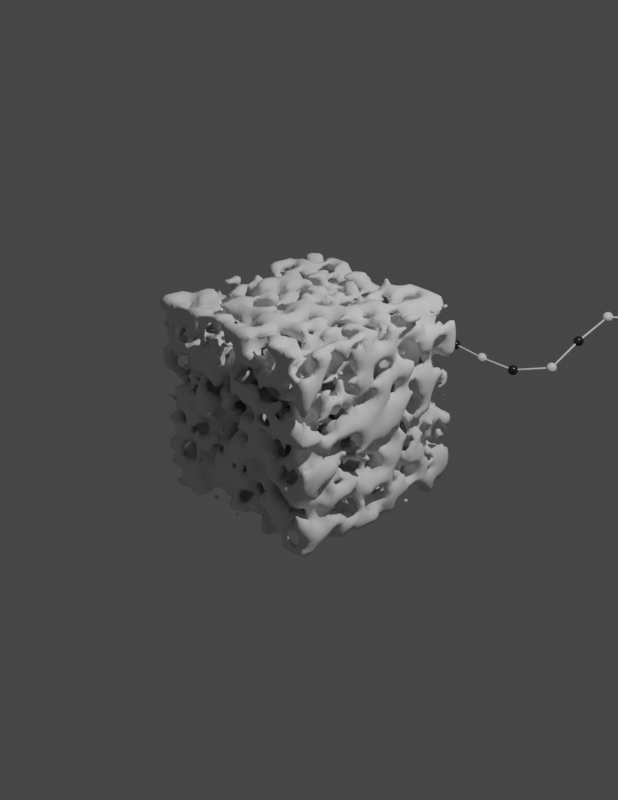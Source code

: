 # Source: CGFigures_-_Basic_Figure_Building_Tools.blend  (saved by Blender 5.3.31; exported with 4.5.12 LTS)
import bpy
from mathutils import Matrix  # noqa: F401  (used for matrix-valued properties, if any)

bpy.ops.wm.read_factory_settings(use_empty=True)
scene = bpy.context.scene
scene.name = 'Scene'

# ---- collections
col_collection = bpy.data.collections.new('Collection'); scene.collection.children.link(col_collection)
col_polymer_related = bpy.data.collections.new('Polymer Related'); scene.collection.children.link(col_polymer_related)
col_porous_separator = bpy.data.collections.new('Porous Separator'); scene.collection.children.link(col_porous_separator)

# ---- materials (node trees are filled in below, after node groups)
mat_backbone = bpy.data.materials.new('Backbone')
mat_backbone.use_backface_culling_lightprobe_volume = False
mat_beads = bpy.data.materials.new('Beads')
mat_beads.use_backface_culling_lightprobe_volume = False

# ---- node groups
ng_polymer_beads_on_a_string = bpy.data.node_groups.new('Polymer Beads on a String', 'GeometryNodeTree')
_s = ng_polymer_beads_on_a_string.interface.new_socket(name='Geometry', in_out='OUTPUT', socket_type='NodeSocketGeometry')
_s = ng_polymer_beads_on_a_string.interface.new_socket(name='Geometry', in_out='INPUT', socket_type='NodeSocketGeometry')
_s = ng_polymer_beads_on_a_string.interface.new_socket(name='Backbone Radius', in_out='INPUT', socket_type='NodeSocketFloat')
_s.subtype = 'DISTANCE'
_s.default_value = 0.01
_s.min_value = 0.0
_s = ng_polymer_beads_on_a_string.interface.new_socket(name='Repeat Units', in_out='INPUT', socket_type='NodeSocketFloat')
_s.subtype = 'DISTANCE'
_s.default_value = 0.15
_s.min_value = 0.05
_s.description = 'Lower values increase number of beads'
_s = ng_polymer_beads_on_a_string.interface.new_socket(name='Bead Radius', in_out='INPUT', socket_type='NodeSocketFloat')
_s.subtype = 'DISTANCE'
_s.default_value = 0.05
_s.min_value = 0.0
_s = ng_polymer_beads_on_a_string.interface.new_socket(name='Use Pattern?', in_out='INPUT', socket_type='NodeSocketBool')
_s = ng_polymer_beads_on_a_string.interface.new_socket(name='Alt/Random', in_out='INPUT', socket_type='NodeSocketBool')
_s = ng_polymer_beads_on_a_string.interface.new_socket(name='Random Seed', in_out='INPUT', socket_type='NodeSocketInt')
_s.default_value = 1
_s.min_value = -10000
_s.max_value = 10000
_s = ng_polymer_beads_on_a_string.interface.new_socket(name='Backbone Material', in_out='INPUT', socket_type='NodeSocketMaterial')
ng_polymer_beads_on_a_string.is_modifier = True
_N = ng_polymer_beads_on_a_string.nodes; _L = ng_polymer_beads_on_a_string.links
n0 = _N.new('NodeFrame'); n0.name = 'Frame.001'; n0.location = (-326, 121)
n0.label = 'Create Backbone'
n0.width = 557
n1 = _N.new('NodeFrame'); n1.name = 'Frame'; n1.location = (-396, -203)
n1.label = 'Generate Beads'
n1.width = 788
n2 = _N.new('GeometryNodeJoinGeometry'); n2.name = 'Join Geometry'; n2.location = (421, 81)
n3 = _N.new('GeometryNodeSetShadeSmooth'); n3.name = 'Set Shade Smooth'; n3.location = (580, 81)
n4 = _N.new('NodeGroupOutput'); n4.name = 'Group Output'; n4.location = (743, 81)
n5 = _N.new('GeometryNodeResampleCurve'); n5.name = 'Resample Curve'; n5.location = (-541, 81)
n5.keep_last_segment = False
n6 = _N.new('GeometryNodeSetMaterial'); n6.name = 'Set Material.001'; n6.location = (387, -40)
n7 = _N.new('NodeGroupInput'); n7.name = 'Group Input.003'; n7.location = (222, -173)
n8 = _N.new('GeometryNodeCurveToMesh'); n8.name = 'Curve to Mesh'; n8.location = (224, -40)
n8.inputs[3].default_value = True
n9 = _N.new('GeometryNodeCurvePrimitiveCircle'); n9.name = 'Curve Circle'; n9.location = (30, -177)
n10 = _N.new('NodeReroute'); n10.name = 'Reroute'; n10.location = (-358, 46)
n10.width = 16
n10.socket_idname = 'NodeSocketGeometry'
n11 = _N.new('NodeReroute'); n11.name = 'Reroute.004'; n11.location = (-358, 23)
n11.width = 16
n11.socket_idname = 'NodeSocketGeometry'
n12 = _N.new('NodeReroute'); n12.name = 'Reroute.001'; n12.location = (186, -98)
n12.width = 16
n12.socket_idname = 'NodeSocketGeometry'
n13 = _N.new('GeometryNodeMeshUVSphere'); n13.name = 'UV Sphere'; n13.location = (294, -146)
n14 = _N.new('ShaderNodeMath'); n14.name = 'Math.001'; n14.location = (456, -239)
n14.operation = 'MULTIPLY'
n15 = _N.new('GeometryNodeSwitch'); n15.name = 'Switch'; n15.location = (456, -397)
n15.input_type = 'INT'
n16 = _N.new('GeometryNodeInputIndex'); n16.name = 'Index'; n16.location = (140, -398)
n17 = _N.new('GeometryNodeInstanceOnPoints'); n17.name = 'Instance on Points'; n17.location = (294, -40)
n18 = _N.new('GeometryNodeStoreNamedAttribute'); n18.name = 'Store Named Attribute'; n18.location = (456, -40)
n18.data_type = 'INT'
n18.domain = 'INSTANCE'
n18.inputs[2].default_value = 'pattern'
n19 = _N.new('GeometryNodeSetMaterial'); n19.name = 'Set Material'; n19.location = (618, -40)
n19.inputs[2].default_value = mat_beads
n20 = _N.new('NodeGroupInput'); n20.name = 'Group Input.001'; n20.location = (296, -292)
n21 = _N.new('ShaderNodeMath'); n21.name = 'Math'; n21.location = (297, -397)
n21.operation = 'MODULO'
n21.inputs[1].default_value = 2.0
n22 = _N.new('NodeGroupInput'); n22.name = 'Group Input.002'; n22.location = (137, -542)
n23 = _N.new('FunctionNodeRandomValue'); n23.name = 'Random Value'; n23.location = (297, -540)
n23.data_type = 'INT'
n23.inputs[5].default_value = 1
n24 = _N.new('NodeReroute'); n24.name = 'Reroute.002'; n24.location = (38, -99)
n24.width = 16
n24.socket_idname = 'NodeSocketGeometry'
n25 = _N.new('NodeReroute'); n25.name = 'Reroute.003'; n25.location = (252, -99)
n25.width = 16
n25.socket_idname = 'NodeSocketGeometry'
n26 = _N.new('NodeGroupInput'); n26.name = 'Group Input'; n26.location = (-705, 81)
n27 = _N.new('GeometryNodeInputNamedAttribute'); n27.name = 'Named Attribute'; n27.location = (199, -40)
n27.inputs[0].default_value = 'radius'
n28 = _N.new('GeometryNodeSwitch'); n28.name = 'Switch.001'; n28.location = (199, -40)
n28.input_type = 'FLOAT'
n28.inputs[1].default_value = 1.0
n6.parent = n0
n7.parent = n0
n8.parent = n0
n9.parent = n0
n12.parent = n0
n13.parent = n1
n14.parent = n1
n15.parent = n1
n16.parent = n1
n17.parent = n1
n18.parent = n1
n19.parent = n1
n20.parent = n1
n21.parent = n1
n22.parent = n1
n23.parent = n1
n24.parent = n1
n25.parent = n1
n27.parent = n0
n28.parent = n0
_L.new(n26.outputs[0], n5.inputs[0])
_L.new(n12.outputs[0], n8.inputs[0])
_L.new(n9.outputs[0], n8.inputs[1])
_L.new(n19.outputs[0], n2.inputs[0])
_L.new(n6.outputs[0], n2.inputs[0])
_L.new(n13.outputs[0], n17.inputs[2])
_L.new(n3.outputs[0], n4.inputs[0])
_L.new(n17.outputs[0], n18.inputs[0])
_L.new(n18.outputs[0], n19.inputs[0])
_L.new(n25.outputs[0], n17.inputs[0])
_L.new(n16.outputs[0], n21.inputs[0])
_L.new(n21.outputs[0], n15.inputs[1])
_L.new(n23.outputs[2], n15.inputs[2])
_L.new(n26.outputs[1], n9.inputs[4])
_L.new(n26.outputs[2], n5.inputs[3])
_L.new(n15.outputs[0], n14.inputs[0])
_L.new(n14.outputs[0], n18.inputs[3])
_L.new(n8.outputs[0], n6.inputs[0])
_L.new(n2.outputs[0], n3.inputs[0])
_L.new(n20.outputs[4], n14.inputs[1])
_L.new(n20.outputs[5], n15.inputs[0])
_L.new(n22.outputs[6], n23.inputs[8])
_L.new(n7.outputs[7], n6.inputs[2])
_L.new(n20.outputs[3], n13.inputs[2])
_L.new(n5.outputs[0], n10.inputs[0])
_L.new(n11.outputs[0], n24.inputs[0])
_L.new(n24.outputs[0], n25.inputs[0])
_L.new(n10.outputs[0], n11.inputs[0])
_L.new(n11.outputs[0], n12.inputs[0])
_L.new(n27.outputs[1], n28.inputs[0])
_L.new(n27.outputs[0], n28.inputs[2])
_L.new(n28.outputs[0], n8.inputs[2])
n4.is_active_output = True
ng_porous_separator = bpy.data.node_groups.new('Porous Separator', 'GeometryNodeTree')
_s = ng_porous_separator.interface.new_socket(name='Geometry', in_out='OUTPUT', socket_type='NodeSocketGeometry')
_s = ng_porous_separator.interface.new_socket(name='Geometry', in_out='INPUT', socket_type='NodeSocketGeometry')
_s = ng_porous_separator.interface.new_socket(name='Porosity Scale', in_out='INPUT', socket_type='NodeSocketFloat')
_s.default_value = 5.0
_s.min_value = 0.0
_s.max_value = 1000.0
_s = ng_porous_separator.interface.new_socket(name='Porosity Factor', in_out='INPUT', socket_type='NodeSocketFloat')
_s.subtype = 'FACTOR'
_s.default_value = 0.5
_s.min_value = 0.0
_s.max_value = 1.0
_s = ng_porous_separator.interface.new_socket(name='Subdivision', in_out='INPUT', socket_type='NodeSocketInt')
_s.min_value = 0
_s.max_value = 6
_s = ng_porous_separator.interface.new_socket(name='Min Dimensions', in_out='INPUT', socket_type='NodeSocketVector')
_s.default_value = (-1.0, -1.0, -1.0)
_s = ng_porous_separator.interface.new_socket(name='Max Dimensions', in_out='INPUT', socket_type='NodeSocketVector')
_s.default_value = (1.0, 1.0, 1.0)
_s = ng_porous_separator.interface.new_socket(name='Resolution X', in_out='INPUT', socket_type='NodeSocketInt')
_s.default_value = 32
_s.min_value = 2
_s = ng_porous_separator.interface.new_socket(name='Resolution Y', in_out='INPUT', socket_type='NodeSocketInt')
_s.default_value = 32
_s.min_value = 2
_s = ng_porous_separator.interface.new_socket(name='Resolution Z', in_out='INPUT', socket_type='NodeSocketInt')
_s.default_value = 32
_s.min_value = 2
_s = ng_porous_separator.interface.new_socket(name='Material', in_out='INPUT', socket_type='NodeSocketMaterial')
ng_porous_separator.is_modifier = True
_N = ng_porous_separator.nodes; _L = ng_porous_separator.links
n0 = _N.new('NodeReroute'); n0.name = 'Reroute'; n0.location = (-666, -277)
n0.width = 16
n0.socket_idname = 'NodeSocketFloatFactor'
n1 = _N.new('NodeReroute'); n1.name = 'Reroute.002'; n1.location = (-452, -277)
n1.width = 16
n1.socket_idname = 'NodeSocketFloatFactor'
n2 = _N.new('GeometryNodeVolumeToMesh'); n2.name = 'Volume to Mesh'; n2.location = (-32, 1)
n3 = _N.new('ShaderNodeTexVoronoi'); n3.name = 'Voronoi Texture'; n3.location = (-639, 1)
n4 = _N.new('GeometryNodeSubdivisionSurface'); n4.name = 'Subdivision Surface'; n4.location = (185, 1)
n4.inputs[4].default_value = False
n5 = _N.new('GeometryNodeSetShadeSmooth'); n5.name = 'Set Shade Smooth'; n5.location = (383, 1)
n6 = _N.new('NodeGroupOutput'); n6.name = 'Group Output'; n6.location = (737, 1)
n7 = _N.new('GeometryNodeVolumeCube'); n7.name = 'Volume Cube'; n7.location = (-225, 1)
n8 = _N.new('ShaderNodeMapRange'); n8.name = 'Map Range'; n8.location = (-400, 1)
n9 = _N.new('NodeReroute'); n9.name = 'Reroute.001'; n9.location = (-452, -164)
n9.width = 16
n9.socket_idname = 'NodeSocketFloatFactor'
n10 = _N.new('NodeGroupInput'); n10.name = 'Group Input.001'; n10.location = (-838, -231)
n11 = _N.new('NodeGroupInput'); n11.name = 'Group Input.003'; n11.location = (-400, -188)
n12 = _N.new('NodeGroupInput'); n12.name = 'Group Input.002'; n12.location = (-2, -165)
n13 = _N.new('NodeGroupInput'); n13.name = 'Group Input'; n13.location = (382, -133)
n14 = _N.new('GeometryNodeSetMaterial'); n14.name = 'Set Material'; n14.location = (561, 1)
n15 = _N.new('ShaderNodeClamp'); n15.name = 'Clamp'; n15.location = (160, 1)
n15.inputs[2].default_value = 11.0
_L.new(n7.outputs[0], n2.inputs[0])
_L.new(n14.outputs[0], n6.inputs[0])
_L.new(n13.outputs[9], n14.inputs[2])
_L.new(n3.outputs[0], n8.inputs[0])
_L.new(n8.outputs[0], n7.inputs[0])
_L.new(n10.outputs[1], n3.inputs[2])
_L.new(n9.outputs[0], n8.inputs[1])
_L.new(n2.outputs[0], n4.inputs[0])
_L.new(n5.outputs[0], n14.inputs[0])
_L.new(n4.outputs[0], n5.inputs[0])
_L.new(n12.outputs[3], n15.inputs[0])
_L.new(n11.outputs[4], n7.inputs[2])
_L.new(n11.outputs[5], n7.inputs[3])
_L.new(n11.outputs[6], n7.inputs[4])
_L.new(n11.outputs[7], n7.inputs[5])
_L.new(n11.outputs[8], n7.inputs[6])
_L.new(n10.outputs[2], n0.inputs[0])
_L.new(n1.outputs[0], n9.inputs[0])
_L.new(n0.outputs[0], n1.inputs[0])
_L.new(n15.outputs[0], n4.inputs[1])
n6.is_active_output = True

# ---- material node trees
mat_backbone.use_nodes = True; mat_backbone.node_tree.nodes.clear()
_N = mat_backbone.node_tree.nodes; _L = mat_backbone.node_tree.links
n0 = _N.new('ShaderNodeOutputMaterial'); n0.name = 'Material Output'; n0.location = (300, 300)
n1 = _N.new('ShaderNodeBsdfPrincipled'); n1.name = 'Principled BSDF'; n1.location = (10, 300)
n1.distribution = 'GGX'
n1.subsurface_method = 'RANDOM_WALK_SKIN'
n1.inputs[3].default_value = 1.45
n1.inputs[27].default_value = (0.0, 0.0, 0.0, 1.0)
n1.inputs[28].default_value = 1.0
_L.new(n1.outputs[0], n0.inputs[0])
n0.is_active_output = True
mat_beads.use_nodes = True; mat_beads.node_tree.nodes.clear()
_N = mat_beads.node_tree.nodes; _L = mat_beads.node_tree.links
n0 = _N.new('ShaderNodeOutputMaterial'); n0.name = 'Material Output'; n0.location = (300, 287)
n1 = _N.new('ShaderNodeMixShader'); n1.name = 'Mix Shader'; n1.location = (94, 287)
n2 = _N.new('ShaderNodeAttribute'); n2.name = 'Attribute'; n2.location = (-115, 394)
n2.attribute_type = 'INSTANCER'
n2.attribute_name = 'pattern'
n3 = _N.new('ShaderNodeBsdfPrincipled'); n3.name = 'Principled BSDF'; n3.location = (-264, 0)
n3.label = 'Bead 2 Material'
n3.distribution = 'GGX'
n3.subsurface_method = 'RANDOM_WALK_SKIN'
n3.inputs[0].default_value = (0.01781, 0.01781, 0.01781, 1.0)
n3.inputs[2].default_value = 0.2
n3.inputs[3].default_value = 1.45
n3.inputs[27].default_value = (0.0, 0.0, 0.0, 1.0)
n3.inputs[28].default_value = 1.0
n4 = _N.new('ShaderNodeBsdfPrincipled'); n4.name = 'Principled BSDF.001'; n4.location = (-551, 0)
n4.label = 'Bead 1 Material'
n4.distribution = 'GGX'
n4.subsurface_method = 'RANDOM_WALK_SKIN'
n4.inputs[2].default_value = 0.2
n4.inputs[3].default_value = 1.45
n4.inputs[27].default_value = (0.0, 0.0, 0.0, 1.0)
n4.inputs[28].default_value = 1.0
_L.new(n1.outputs[0], n0.inputs[0])
_L.new(n4.outputs[0], n1.inputs[1])
_L.new(n3.outputs[0], n1.inputs[2])
_L.new(n2.outputs[2], n1.inputs[0])
n0.is_active_output = True

# ---- world
world_world = bpy.data.worlds.new('World'); scene.world = world_world
world_world.use_nodes = True; world_world.node_tree.nodes.clear()
_N = world_world.node_tree.nodes; _L = world_world.node_tree.links
n0 = _N.new('ShaderNodeOutputWorld'); n0.name = 'World Output'; n0.location = (300, 300)
n1 = _N.new('ShaderNodeBackground'); n1.name = 'Background'; n1.location = (10, 300)
n1.inputs[0].default_value = (0.05088, 0.05088, 0.05088, 1.0)
_L.new(n1.outputs[0], n0.inputs[0])
n0.is_active_output = True
world_world.color = (0.05088, 0.05088, 0.05088)
world_world.use_sun_shadow = False
world_world.sun_shadow_jitter_overblur = 0.0

# ---- cameras
cam_camera = bpy.data.cameras.new('Camera')
cam_camera.clip_end = 100.0
cam_camera.ortho_scale = 7.314

# ---- lights
light_light = bpy.data.lights.new('Light', 'POINT')
light_light.transmission_factor = 0.0
light_light.energy = 1000.0
light_light.shadow_soft_size = 0.1
light_light.shadow_maximum_resolution = 0.006
light_light.use_absolute_resolution = True

# ---- meshes
me_cube_002 = bpy.data.meshes.new('Cube.002')
me_cube_002.from_pydata([(-0.7775, -2.313, -1.457), (-0.7775, -2.313, 1.457), (-0.7775, 2.313, -1.457), (-0.7775, 2.313, 1.457), (0.7775, -2.313, -1.457), (0.7775, -2.313, 1.457), (0.7775, 2.313, -1.457), (0.7775, 2.313, 1.457)], [], [(0, 1, 3, 2), (2, 3, 7, 6), (6, 7, 5, 4), (4, 5, 1, 0), (2, 6, 4, 0), (7, 3, 1, 5)])
_uv = me_cube_002.uv_layers.new(name='UVMap')
_uv.uv.foreach_set('vector', [0.375, 0.0, 0.625, 0.0, 0.625, 0.25, 0.375, 0.25, 0.375, 0.25, 0.625, 0.25, 0.625, 0.5, 0.375, 0.5, 0.375, 0.5, 0.625, 0.5, 0.625, 0.75, 0.375, 0.75, 0.375, 0.75, 0.625, 0.75, 0.625, 1.0, 0.375, 1.0, 0.125, 0.5, 0.375, 0.5, 0.375, 0.75, 0.125, 0.75, 0.625, 0.5, 0.875, 0.5, 0.875, 0.75, 0.625, 0.75])
me_cube_002.update()

# ---- curves / text
cu_beziercurve = bpy.data.curves.new('BezierCurve', 'CURVE')
cu_beziercurve.dimensions = '3D'
_sp = cu_beziercurve.splines.new('BEZIER'); _sp.bezier_points.add(2)
_sp.bezier_points.foreach_set('co', [-1.0, 0.0, 0.0, 1.0, 0.0, 0.0, 1.987, 1.019, 0.5775])
_sp.bezier_points.foreach_set('handle_left', [-1.5, -0.5, 0.0, 0.0, 0.0, 0.0, 0.987, 1.019, 0.5775])
_sp.bezier_points.foreach_set('handle_right', [-0.5, 0.5, 0.0, 2.0, 0.0, 0.0, 2.987, 1.019, 0.5775])
for _p, _l, _r in zip(_sp.bezier_points, ['ALIGNED', 'ALIGNED', 'ALIGNED'], ['ALIGNED', 'ALIGNED', 'ALIGNED']): _p.handle_left_type = _l; _p.handle_right_type = _r
_sp.order_u = 0
_sp.order_v = 0
cu_beziercurve.materials.append(mat_backbone)
cu_beziercurve.materials.append(mat_beads)
cu_beziercurve.use_path = True
cu_beziercurve.fill_mode = 'FULL'

# ---- objects
ob_camera = bpy.data.objects.new('Camera', cam_camera)
ob_light = bpy.data.objects.new('Light', light_light)
ob_polymer___beads_on_a_string = bpy.data.objects.new('Polymer - Beads on a String', cu_beziercurve)
ob_porous_separator_membrane = bpy.data.objects.new('Porous Separator/Membrane', me_cube_002)

# ---- transforms, parenting, visibility, modifiers, constraints
ob_camera.location = (7.359, -6.926, 4.958)
ob_camera.rotation_euler = (1.109, 0.0, 0.8149)
ob_camera.lock_rotations_4d = False
ob_camera.empty_display_type = 'ARROWS'
ob_camera.color = (0.0, 0.0, 0.0, 0.0)
ob_camera.display_type = 'WIRE'
ob_camera.lineart.crease_threshold = 0.0
ob_light.location = (4.076, 1.005, 5.904)
ob_light.rotation_euler = (0.6503, 0.05522, 1.866)
ob_light.lock_rotations_4d = False
ob_light.empty_display_type = 'ARROWS'
ob_light.color = (0.0, 0.0, 0.0, 0.0)
ob_light.lineart.crease_threshold = 0.0
ob_polymer___beads_on_a_string.location = (0.0, 1.951, 0.0)
_m = ob_polymer___beads_on_a_string.modifiers.new('GeometryNodes', 'NODES')
_m.node_group = ng_polymer_beads_on_a_string
_gi = [s.identifier for s in ng_polymer_beads_on_a_string.interface.items_tree if s.item_type == 'SOCKET' and s.in_out == 'INPUT']
_m[_gi[2]] = 0.17  # 'Repeat Units'
_m[_gi[3]] = 0.054  # 'Bead Radius'
_m[_gi[4]] = True  # 'Use Pattern?'
_m[_gi[6]] = 13  # 'Random Seed'
_m[_gi[7]] = mat_backbone  # 'Backbone Material'
ob_porous_separator_membrane.location = (0.0, 0.0, 0.0)
_m = ob_porous_separator_membrane.modifiers.new('GeometryNodes', 'NODES')
_m.node_group = ng_porous_separator
_gi = [s.identifier for s in ng_porous_separator.interface.items_tree if s.item_type == 'SOCKET' and s.in_out == 'INPUT']
_m[_gi[9]] = None  # 'Material'

# ---- collection membership
col_collection.objects.link(ob_camera)
col_collection.objects.link(ob_light)
col_polymer_related.objects.link(ob_polymer___beads_on_a_string)
col_porous_separator.objects.link(ob_porous_separator_membrane)

# ---- scene / render settings (as saved in the file)
scene.camera = ob_camera
scene.frame_start = 1; scene.frame_end = 250; scene.frame_set(1)
scene.render.engine = 'CYCLES'
scene.render.resolution_x = 2550
scene.render.resolution_y = 3300
scene.render.film_transparent = True
scene.render.bake_bias = 0.0
scene.render.bake_samples = 0
scene.cycles.samples = 500
scene.cycles.sampling_pattern = 'TABULATED_SOBOL'
scene.cycles.use_light_tree = False
scene.cycles.film_transparent_glass = True
scene.cycles.tile_size = 8192
scene.eevee.use_gtao = True
scene.eevee.fast_gi_thickness_near = 0.1
scene.eevee.fast_gi_thickness_far = 0.0
scene.eevee.use_raytracing = True
scene.view_settings.view_transform = 'Filmic'
bpy.context.view_layer.update()
